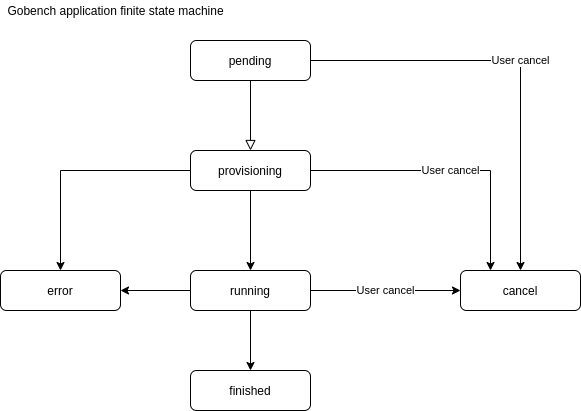

The diagram above was exported from draw.io. Its source (the exported page's mxGraphModel, read from the mxfile embedded in the PNG):
<mxGraphModel dx="2249" dy="816" grid="1" gridSize="10" guides="1" tooltips="1" connect="1" arrows="1" fold="1" page="1" pageScale="1" pageWidth="827" pageHeight="1169" math="0" shadow="0">
  <root>
    <mxCell id="0" />
    <mxCell id="1" parent="0" />
    <mxCell id="2" value="" style="rounded=0;html=1;jettySize=auto;orthogonalLoop=1;fontSize=11;endArrow=block;endFill=0;endSize=8;strokeWidth=1;shadow=0;labelBackgroundColor=none;edgeStyle=orthogonalEdgeStyle;" edge="1" source="4" parent="1">
      <mxGeometry relative="1" as="geometry">
        <mxPoint x="220" y="170" as="targetPoint" />
      </mxGeometry>
    </mxCell>
    <mxCell id="3" value="User cancel" style="edgeStyle=orthogonalEdgeStyle;rounded=0;orthogonalLoop=1;jettySize=auto;html=1;" edge="1" source="4" target="14" parent="1">
      <mxGeometry relative="1" as="geometry" />
    </mxCell>
    <mxCell id="4" value="pending" style="rounded=1;whiteSpace=wrap;html=1;fontSize=12;glass=0;strokeWidth=1;shadow=0;" vertex="1" parent="1">
      <mxGeometry x="160" y="60" width="120" height="40" as="geometry" />
    </mxCell>
    <mxCell id="5" value="" style="edgeStyle=orthogonalEdgeStyle;rounded=0;orthogonalLoop=1;jettySize=auto;html=1;" edge="1" source="8" target="12" parent="1">
      <mxGeometry relative="1" as="geometry" />
    </mxCell>
    <mxCell id="6" value="User cancel" style="edgeStyle=orthogonalEdgeStyle;rounded=0;orthogonalLoop=1;jettySize=auto;html=1;entryX=0.25;entryY=0;entryDx=0;entryDy=0;" edge="1" source="8" target="14" parent="1">
      <mxGeometry relative="1" as="geometry" />
    </mxCell>
    <mxCell id="7" style="edgeStyle=orthogonalEdgeStyle;rounded=0;orthogonalLoop=1;jettySize=auto;html=1;" edge="1" source="8" target="13" parent="1">
      <mxGeometry relative="1" as="geometry" />
    </mxCell>
    <mxCell id="8" value="provisioning" style="rounded=1;whiteSpace=wrap;html=1;fontSize=12;glass=0;strokeWidth=1;shadow=0;" vertex="1" parent="1">
      <mxGeometry x="160" y="170" width="120" height="40" as="geometry" />
    </mxCell>
    <mxCell id="9" value="" style="edgeStyle=orthogonalEdgeStyle;rounded=0;orthogonalLoop=1;jettySize=auto;html=1;" edge="1" source="12" target="15" parent="1">
      <mxGeometry relative="1" as="geometry" />
    </mxCell>
    <mxCell id="10" value="User cancel" style="edgeStyle=orthogonalEdgeStyle;rounded=0;orthogonalLoop=1;jettySize=auto;html=1;" edge="1" source="12" target="14" parent="1">
      <mxGeometry relative="1" as="geometry" />
    </mxCell>
    <mxCell id="11" value="" style="edgeStyle=orthogonalEdgeStyle;rounded=0;orthogonalLoop=1;jettySize=auto;html=1;" edge="1" source="12" target="13" parent="1">
      <mxGeometry relative="1" as="geometry" />
    </mxCell>
    <mxCell id="12" value="running" style="rounded=1;whiteSpace=wrap;html=1;fontSize=12;glass=0;strokeWidth=1;shadow=0;" vertex="1" parent="1">
      <mxGeometry x="160" y="290" width="120" height="40" as="geometry" />
    </mxCell>
    <mxCell id="13" value="error" style="rounded=1;whiteSpace=wrap;html=1;fontSize=12;glass=0;strokeWidth=1;shadow=0;" vertex="1" parent="1">
      <mxGeometry x="-30" y="290" width="120" height="40" as="geometry" />
    </mxCell>
    <mxCell id="14" value="cancel" style="rounded=1;whiteSpace=wrap;html=1;fontSize=12;glass=0;strokeWidth=1;shadow=0;" vertex="1" parent="1">
      <mxGeometry x="430" y="290" width="120" height="40" as="geometry" />
    </mxCell>
    <mxCell id="15" value="finished" style="rounded=1;whiteSpace=wrap;html=1;fontSize=12;glass=0;strokeWidth=1;shadow=0;" vertex="1" parent="1">
      <mxGeometry x="160" y="390" width="120" height="40" as="geometry" />
    </mxCell>
    <mxCell id="16" value="Gobench application finite state machine" style="text;html=1;align=center;verticalAlign=middle;resizable=0;points=[];autosize=1;" vertex="1" parent="1">
      <mxGeometry x="-30" y="20" width="230" height="20" as="geometry" />
    </mxCell>
  </root>
</mxGraphModel>